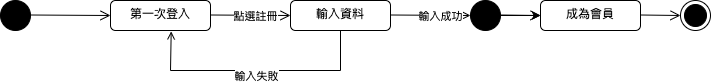

The diagram above was exported from draw.io. Its source (the exported page's mxGraphModel, read from the mxfile embedded in the PNG):
<mxGraphModel dx="722" dy="630" grid="1" gridSize="10" guides="1" tooltips="1" connect="1" arrows="1" fold="1" page="1" pageScale="1" pageWidth="827" pageHeight="1169" math="0" shadow="0">
  <root>
    <mxCell id="0" />
    <mxCell id="1" parent="0" />
    <mxCell id="2" value="" style="ellipse;fillColor=strokeColor;html=1;" vertex="1" parent="1">
      <mxGeometry x="50" y="130" width="30" height="30" as="geometry" />
    </mxCell>
    <mxCell id="3" value="" style="endArrow=open;startArrow=none;endFill=0;startFill=0;endSize=8;html=1;verticalAlign=bottom;labelBackgroundColor=none;rounded=0;" edge="1" parent="1">
      <mxGeometry width="160" relative="1" as="geometry">
        <mxPoint x="80" y="144.5" as="sourcePoint" />
        <mxPoint x="160" y="145" as="targetPoint" />
      </mxGeometry>
    </mxCell>
    <mxCell id="4" value="第一次登入" style="html=1;align=center;verticalAlign=top;rounded=1;absoluteArcSize=1;arcSize=10;dashed=0;whiteSpace=wrap;" vertex="1" parent="1">
      <mxGeometry x="160" y="130" width="100" height="30" as="geometry" />
    </mxCell>
    <mxCell id="5" value="" style="endArrow=open;startArrow=none;endFill=0;startFill=0;endSize=8;html=1;verticalAlign=bottom;labelBackgroundColor=none;rounded=0;" edge="1" parent="1">
      <mxGeometry width="160" relative="1" as="geometry">
        <mxPoint x="260" y="144.5" as="sourcePoint" />
        <mxPoint x="340" y="145" as="targetPoint" />
      </mxGeometry>
    </mxCell>
    <mxCell id="6" value="點選註冊" style="edgeLabel;html=1;align=center;verticalAlign=middle;resizable=0;points=[];" vertex="1" connectable="0" parent="5">
      <mxGeometry x="0.1142" y="-1" relative="1" as="geometry">
        <mxPoint as="offset" />
      </mxGeometry>
    </mxCell>
    <mxCell id="7" value="輸入資料" style="html=1;align=center;verticalAlign=top;rounded=1;absoluteArcSize=1;arcSize=10;dashed=0;whiteSpace=wrap;" vertex="1" parent="1">
      <mxGeometry x="340" y="130" width="100" height="30" as="geometry" />
    </mxCell>
    <mxCell id="8" value="" style="endArrow=open;startArrow=none;endFill=0;startFill=0;endSize=8;html=1;verticalAlign=bottom;labelBackgroundColor=none;rounded=0;" edge="1" parent="1">
      <mxGeometry width="160" relative="1" as="geometry">
        <mxPoint x="440" y="144.5" as="sourcePoint" />
        <mxPoint x="520" y="145" as="targetPoint" />
      </mxGeometry>
    </mxCell>
    <mxCell id="9" value="輸入成功" style="edgeLabel;html=1;align=center;verticalAlign=middle;resizable=0;points=[];" vertex="1" connectable="0" parent="8">
      <mxGeometry x="0.2391" y="-1" relative="1" as="geometry">
        <mxPoint as="offset" />
      </mxGeometry>
    </mxCell>
    <mxCell id="10" value="" style="edgeStyle=orthogonalEdgeStyle;rounded=0;orthogonalLoop=1;jettySize=auto;html=1;" edge="1" source="11" target="15" parent="1">
      <mxGeometry relative="1" as="geometry" />
    </mxCell>
    <mxCell id="11" value="" style="ellipse;fillColor=strokeColor;html=1;" vertex="1" parent="1">
      <mxGeometry x="520" y="130" width="30" height="30" as="geometry" />
    </mxCell>
    <mxCell id="12" value="" style="endArrow=open;startArrow=none;endFill=0;startFill=0;endSize=8;html=1;verticalAlign=bottom;labelBackgroundColor=none;rounded=0;" edge="1" parent="1">
      <mxGeometry width="160" relative="1" as="geometry">
        <mxPoint x="550" y="144.5" as="sourcePoint" />
        <mxPoint x="590" y="145" as="targetPoint" />
      </mxGeometry>
    </mxCell>
    <mxCell id="13" value="" style="endArrow=none;startArrow=open;endFill=0;startFill=0;endSize=8;html=1;verticalAlign=bottom;labelBackgroundColor=none;rounded=0;entryX=0.5;entryY=1;entryDx=0;entryDy=0;exitX=0.607;exitY=1.03;exitDx=0;exitDy=0;exitPerimeter=0;" edge="1" source="4" target="7" parent="1">
      <mxGeometry width="160" relative="1" as="geometry">
        <mxPoint x="170" y="200" as="sourcePoint" />
        <mxPoint x="400" y="190.5" as="targetPoint" />
        <Array as="points">
          <mxPoint x="220" y="200" />
          <mxPoint x="390" y="200" />
        </Array>
      </mxGeometry>
    </mxCell>
    <mxCell id="14" value="輸入失敗" style="edgeLabel;html=1;align=center;verticalAlign=middle;resizable=0;points=[];" vertex="1" connectable="0" parent="13">
      <mxGeometry x="0.0018" y="-5" relative="1" as="geometry">
        <mxPoint as="offset" />
      </mxGeometry>
    </mxCell>
    <mxCell id="15" value="成為會員" style="html=1;align=center;verticalAlign=top;rounded=1;absoluteArcSize=1;arcSize=10;dashed=0;whiteSpace=wrap;" vertex="1" parent="1">
      <mxGeometry x="590" y="130" width="100" height="30" as="geometry" />
    </mxCell>
    <mxCell id="16" value="" style="endArrow=open;startArrow=none;endFill=0;startFill=0;endSize=8;html=1;verticalAlign=bottom;labelBackgroundColor=none;rounded=0;" edge="1" parent="1">
      <mxGeometry width="160" relative="1" as="geometry">
        <mxPoint x="690" y="144.5" as="sourcePoint" />
        <mxPoint x="730" y="145" as="targetPoint" />
      </mxGeometry>
    </mxCell>
    <mxCell id="17" value="" style="ellipse;html=1;shape=endState;fillColor=strokeColor;" vertex="1" parent="1">
      <mxGeometry x="730" y="130" width="30" height="30" as="geometry" />
    </mxCell>
  </root>
</mxGraphModel>